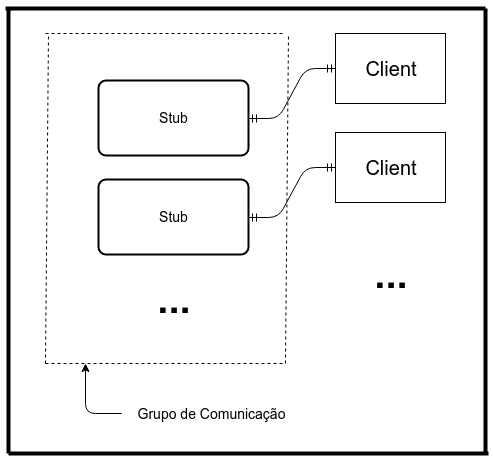

The diagram above was exported from draw.io. Its source (the exported page's mxGraphModel, read from the mxfile embedded in the PNG):
<mxGraphModel dx="1050" dy="556" grid="1" gridSize="10" guides="1" tooltips="1" connect="1" arrows="1" fold="1" page="1" pageScale="1" pageWidth="826" pageHeight="1169" background="#ffffff" math="0" shadow="0">
  <root>
    <mxCell id="0" />
    <mxCell id="1" parent="0" />
    <mxCell id="2" value="&lt;font style=&quot;font-size: 20px&quot;&gt;Client&lt;/font&gt;" style="whiteSpace=wrap;html=1;" vertex="1" parent="1">
      <mxGeometry x="650" y="40" width="110" height="70" as="geometry" />
    </mxCell>
    <mxCell id="3" value="" style="edgeStyle=entityRelationEdgeStyle;html=1;endArrow=ERmandOne;startArrow=ERmandOne;entryX=0;entryY=0.5;exitX=1;exitY=0.5;" edge="1" source="4" target="2" parent="1">
      <mxGeometry x="563" y="75" width="100" height="100" as="geometry">
        <mxPoint x="560" y="160" as="sourcePoint" />
        <mxPoint x="235" y="160" as="targetPoint" />
      </mxGeometry>
    </mxCell>
    <mxCell id="4" value="&lt;font style=&quot;font-size: 14px&quot;&gt;Stub&lt;/font&gt;" style="strokeWidth=2;rounded=1;arcSize=10;whiteSpace=wrap;html=1;align=center;" vertex="1" parent="1">
      <mxGeometry x="413" y="87" width="150" height="75" as="geometry" />
    </mxCell>
    <mxCell id="5" value="&lt;font style=&quot;font-size: 20px&quot;&gt;Client&lt;/font&gt;" style="whiteSpace=wrap;html=1;" vertex="1" parent="1">
      <mxGeometry x="650" y="139" width="110" height="70" as="geometry" />
    </mxCell>
    <mxCell id="6" value="" style="edgeStyle=entityRelationEdgeStyle;html=1;endArrow=ERmandOne;startArrow=ERmandOne;entryX=0;entryY=0.5;exitX=1;exitY=0.5;" edge="1" source="7" target="5" parent="1">
      <mxGeometry x="563" y="174" width="100" height="100" as="geometry">
        <mxPoint x="560" y="259" as="sourcePoint" />
        <mxPoint x="235" y="259" as="targetPoint" />
      </mxGeometry>
    </mxCell>
    <mxCell id="7" value="&lt;font style=&quot;font-size: 14px&quot;&gt;Stub&lt;/font&gt;" style="strokeWidth=2;rounded=1;arcSize=10;whiteSpace=wrap;html=1;align=center;" vertex="1" parent="1">
      <mxGeometry x="413" y="186" width="150" height="75" as="geometry" />
    </mxCell>
    <mxCell id="8" value="&lt;font style=&quot;font-size: 40px&quot;&gt;&lt;b&gt;...&lt;/b&gt;&lt;/font&gt;" style="text;html=1;strokeColor=none;fillColor=none;align=center;verticalAlign=middle;whiteSpace=wrap;overflow=hidden;" vertex="1" parent="1">
      <mxGeometry x="451" y="280" width="75" height="50" as="geometry" />
    </mxCell>
    <mxCell id="9" value="&lt;font style=&quot;font-size: 40px&quot;&gt;&lt;b&gt;...&lt;/b&gt;&lt;/font&gt;" style="text;html=1;strokeColor=none;fillColor=none;align=center;verticalAlign=middle;whiteSpace=wrap;overflow=hidden;" vertex="1" parent="1">
      <mxGeometry x="668" y="255" width="75" height="50" as="geometry" />
    </mxCell>
    <mxCell id="10" value="" style="endArrow=none;dashed=1;html=1;" edge="1" parent="1">
      <mxGeometry x="360" y="40" width="50" height="50" as="geometry">
        <mxPoint x="360" y="370" as="sourcePoint" />
        <mxPoint x="363" y="40" as="targetPoint" />
      </mxGeometry>
    </mxCell>
    <mxCell id="11" value="" style="endArrow=none;dashed=1;html=1;" edge="1" parent="1">
      <mxGeometry x="360" y="40" width="50" height="50" as="geometry">
        <mxPoint x="360" y="40" as="sourcePoint" />
        <mxPoint x="600" y="40" as="targetPoint" />
      </mxGeometry>
    </mxCell>
    <mxCell id="12" value="" style="endArrow=none;dashed=1;html=1;" edge="1" parent="1">
      <mxGeometry x="360" y="370" width="50" height="50" as="geometry">
        <mxPoint x="360" y="370" as="sourcePoint" />
        <mxPoint x="600" y="370" as="targetPoint" />
      </mxGeometry>
    </mxCell>
    <mxCell id="13" value="" style="endArrow=none;dashed=1;html=1;" edge="1" parent="1">
      <mxGeometry x="600" y="40" width="50" height="50" as="geometry">
        <mxPoint x="600" y="370" as="sourcePoint" />
        <mxPoint x="603" y="40" as="targetPoint" />
      </mxGeometry>
    </mxCell>
    <mxCell id="14" value="&lt;font style=&quot;font-size: 14px&quot;&gt;Grupo de Comunicação&lt;/font&gt;" style="text;html=1;strokeColor=none;fillColor=none;align=center;verticalAlign=middle;whiteSpace=wrap;overflow=hidden;" vertex="1" parent="1">
      <mxGeometry x="436" y="380" width="180" height="80" as="geometry" />
    </mxCell>
    <mxCell id="15" value="" style="endArrow=classic;html=1;exitX=0;exitY=0.5;" edge="1" source="14" parent="1">
      <mxGeometry x="400" y="370" width="50" height="50" as="geometry">
        <mxPoint x="400" y="440" as="sourcePoint" />
        <mxPoint x="400" y="370" as="targetPoint" />
        <Array as="points">
          <mxPoint x="400" y="420" />
        </Array>
      </mxGeometry>
    </mxCell>
    <mxCell id="17" value="" style="line;html=1;perimeter=backbonePerimeter;points=[];outlineConnect=0;" vertex="1" parent="1">
      <mxGeometry x="320" y="10" width="480" height="10" as="geometry" />
    </mxCell>
    <mxCell id="18" value="" style="line;html=1;perimeter=backbonePerimeter;points=[];outlineConnect=0;" vertex="1" parent="1">
      <mxGeometry x="323" y="455" width="480" height="10" as="geometry" />
    </mxCell>
    <mxCell id="19" value="" style="line;direction=south;html=1;" vertex="1" parent="1">
      <mxGeometry x="318" y="15" width="10" height="445" as="geometry" />
    </mxCell>
    <mxCell id="20" value="" style="line;direction=south;html=1;" vertex="1" parent="1">
      <mxGeometry x="795" y="15" width="10" height="445" as="geometry" />
    </mxCell>
  </root>
</mxGraphModel>